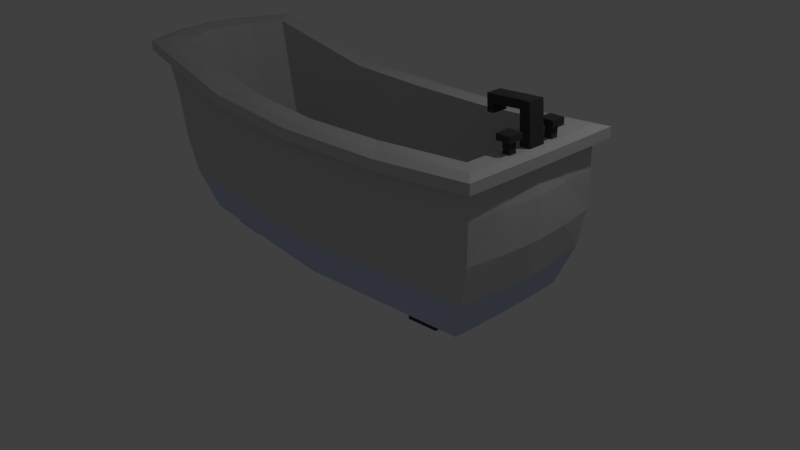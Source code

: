 # Source: Bathtub.blend  (saved by Blender 2.79.0; exported with 4.5.12 LTS)
import bpy
from mathutils import Matrix  # noqa: F401  (used for matrix-valued properties, if any)

bpy.ops.wm.read_factory_settings(use_empty=True)
scene = bpy.context.scene
scene.name = 'Scene'

# ---- collections
col_collection_1 = bpy.data.collections.new('Collection 1'); scene.collection.children.link(col_collection_1)

# ---- materials (node trees are filled in below, after node groups)
mat_tub = bpy.data.materials.new('Tub')
mat_tub.alpha_threshold = 0.0
mat_tub.use_transparent_shadow = False
mat_tub.diffuse_color = (0.6152, 0.6152, 0.6152, 1.0)
mat_tub.roughness = 0.5
mat_tub.line_color = (0.0, 0.0, 0.0, 1.0)
mat_details = bpy.data.materials.new('Details')
mat_details.alpha_threshold = 0.0
mat_details.use_transparent_shadow = False
mat_details.diffuse_color = (0.06072, 0.06072, 0.06072, 1.0)
mat_details.roughness = 0.5
mat_darktub = bpy.data.materials.new('DarkTub')
mat_darktub.alpha_threshold = 0.0
mat_darktub.use_transparent_shadow = False
mat_darktub.diffuse_color = (0.5579, 0.6339, 0.8276, 1.0)
mat_darktub.roughness = 0.5

# ---- material node trees

# ---- world
world_world = bpy.data.worlds.new('World'); scene.world = world_world
world_world.color = (0.05088, 0.05088, 0.05088)
world_world.use_sun_shadow = False
world_world.sun_shadow_jitter_overblur = 0.0
world_world.cycles.sampling_method = 'MANUAL'

# ---- cameras
cam_camera = bpy.data.cameras.new('Camera')
cam_camera.clip_end = 100.0
cam_camera.lens = 35.0
cam_camera.sensor_width = 32.0
cam_camera.sensor_height = 18.0
cam_camera.ortho_scale = 7.314
cam_camera.dof.focus_distance = 0.0
cam_camera.dof.aperture_fstop = 128.0

# ---- lights
light_lamp = bpy.data.lights.new('Lamp', 'POINT')
light_lamp.transmission_factor = 0.0
light_lamp.cutoff_distance = 30.0
light_lamp.energy = 100.0
light_lamp.shadow_buffer_clip_start = 1.001
light_lamp.shadow_soft_size = 0.1
light_lamp.shadow_maximum_resolution = 0.006
light_lamp.use_absolute_resolution = True

# ---- meshes
me_cube = bpy.data.meshes.new('Cube')
me_cube.from_pydata([(0.006528, 1.1, 0.6313), (0.007729, 1.159, 1.198), (-2.558, 0.9756, 1.199), (0.004423, 0.9147, 0.1077), (0.003657, 1.075, 2.05), (2.547, 0.9722, 1.199), (2.532, 0.9666, 2.191), (1.868, 0.6827, 0.2014), (-2.867, 0.9694, 2.431), (-1.926, 0.6843, 0.1994), (-2.823, 0.4852, 1.199), (1.367, 1.065, 1.199), (-1.995, 0.5775, 0.2012), (-2.647, 0.9739, 1.686), (1.17, 0.0, 0.1393), (-1.34, 1.023, 2.082), (2.507, 0.2735, 2.191), (2.622, 0.4886, 1.199), (0.006278, 1.117, 1.699), (2.543, 0.9708, 1.685), (1.871, 0.5779, 0.1997), (-1.374, 1.073, 1.199), (2.474, 0.9444, 0.7126), (1.335, 1.018, 2.077), (-1.174, 0.0, 0.13), (1.458, 0.6991, 0.1773), (-1.492, 0.7021, 0.1731), (-2.423, 0.9477, 0.7109), (0.006499, 0.4929, 0.06466), (-3.133, 0.4826, 2.427), (-2.689, 0.4713, 0.7136), (1.358, 1.035, 1.717), (1.323, 1.008, 0.6794), (-1.364, 1.042, 1.72), (-2.913, 0.4845, 1.684), (-1.497, 0.6016, 0.1703), (-1.328, 1.015, 0.6756), (2.586, 0.4878, 1.687), (1.462, 0.5988, 0.1746), (2.517, 0.4746, 0.7102), (1.342, 1.023, 1.928), (2.535, 0.9679, 2.045), (0.004301, 1.088, 1.9), (0.004783, 0.8608, 2.048), (-1.077, 0.8237, 2.085), (2.414, 0.2736, 2.19), (1.075, 0.8185, 2.078), (2.313, 0.7655, 2.176), (-2.873, 0.382, 2.411), (-2.671, 0.7675, 2.416), (-2.871, 0.9708, 2.285), (0.01709, 0.0, 0.3979), (0.007936, 0.9116, 0.5104), (0.0133, 0.4987, 0.4444), (-1.104, 0.8452, 0.561), (2.334, 0.3862, 0.6167), (1.101, 0.8374, 0.567), (2.325, 0.7692, 0.619), (-2.559, 0.3838, 0.6203), (-2.358, 0.7715, 0.6173), (-1.134, 0.4344, 0.5429), (1.128, 0.4286, 0.5517), (-1.347, 1.029, 1.932), (-3.136, 0.4832, 2.281), (2.547, 0.4861, 2.049), (-1.398, 1.158, 2.051), (0.006415, 1.212, 2.014), (2.673, 0.5096, 2.169), (1.399, 1.153, 2.046), (2.659, 1.098, 2.164), (-3.271, 0.5068, 2.401), (-2.989, 1.101, 2.404), (2.662, 1.099, 2.037), (0.006993, 1.224, 1.882), (-2.992, 1.102, 2.276), (1.405, 1.157, 1.916), (-1.404, 1.163, 1.92), (-3.274, 0.5073, 2.274), (2.676, 0.5103, 2.041), (2.308, 0.4136, 0.2128), (2.298, 0.8233, 0.2174), (-1.144, 0.8742, 0.1562), (-2.167, 0.8264, 0.2137), (-2.433, 0.4105, 0.2203), (1.141, 0.8691, 0.1624), (-1.166, 0.4612, 0.1383), (1.162, 0.4577, 0.1465), (1.867, 0.5718, 0.01538), (1.864, 0.6763, 0.01713), (-1.474, 0.6934, -0.01279), (-1.911, 0.678, 0.01434), (-1.98, 0.5719, 0.01627), (1.452, 0.6904, -0.007802), (-1.478, 0.5935, -0.01566), (1.456, 0.5907, -0.01043), (2.507, 0.3682, 2.19), (2.414, 0.3682, 2.186), (2.539, 0.421, 2.404), (2.507, 0.1066, 2.569), (2.539, 0.2345, 2.405), (2.378, 0.09913, 2.565), (2.543, 0.2311, 2.332), (2.497, 0.1066, 2.669), (2.543, 0.4176, 2.331), (2.371, 0.09912, 2.663), (2.365, 0.2313, 2.33), (2.044, 0.09921, 2.54), (2.365, 0.4177, 2.326), (2.037, 0.09921, 2.641), (2.361, 0.2347, 2.403), (1.96, 0.09923, 2.535), (2.361, 0.4211, 2.399), (1.953, 0.09923, 2.636), (2.497, 0.2796, 2.405), (2.051, 0.09922, 2.442), (2.497, 0.3743, 2.404), (1.967, 0.09924, 2.437), (2.404, 0.2797, 2.403), (2.404, 0.3744, 2.399), (2.676, 0.09755, 2.17), (2.322, 0.3841, 2.179), (2.543, 0.4854, 2.196), (2.5, 0.2779, 2.332), (2.407, 0.278, 2.33), (2.406, 0.09916, 2.186), (2.546, 0.1065, 2.197), (2.5, 0.3726, 2.331), (2.407, 0.3726, 2.326), (-2.769, 0.0, 0.7144), (2.553, 0.0, 0.7093), (0.006528, -1.1, 0.6313), (2.622, 0.0, 1.688), (-2.993, 0.0, 1.683), (-2.903, 0.0, 1.199), (2.653, 0.0, 1.199), (0.007729, -1.159, 1.198), (0.007629, 0.0, 0.04125), (-2.514, 0.0, 0.2222), (-3.213, 0.0, 2.426), (-2.558, -0.9756, 1.199), (0.004423, -0.9147, 0.1077), (0.003657, -1.075, 2.05), (2.547, -0.9722, 1.199), (2.312, 0.0, 0.2112), (2.547, 0.0, 2.197), (2.532, -0.9666, 2.191), (1.868, -0.6827, 0.2014), (-2.867, -0.9694, 2.431), (-1.926, -0.6843, 0.1994), (-2.823, -0.4852, 1.199), (1.367, -1.065, 1.199), (-1.995, -0.5775, 0.2012), (-2.647, -0.9739, 1.686), (-1.34, -1.023, 2.082), (2.507, -0.2735, 2.191), (2.622, -0.4886, 1.199), (0.006278, -1.12, 1.691), (2.543, -0.9708, 1.685), (1.871, -0.5779, 0.1997), (-1.374, -1.073, 1.199), (2.474, -0.9444, 0.7126), (1.335, -1.018, 2.077), (1.458, -0.6991, 0.1773), (-1.492, -0.7021, 0.1731), (-2.423, -0.9477, 0.7109), (0.006499, -0.4929, 0.06466), (-3.133, -0.4826, 2.427), (-2.689, -0.4713, 0.7136), (1.358, -1.035, 1.717), (1.323, -1.008, 0.6794), (-1.364, -1.042, 1.72), (-2.913, -0.4845, 1.684), (-1.497, -0.6016, 0.1703), (-1.328, -1.015, 0.6756), (2.586, -0.4878, 1.687), (1.462, -0.5988, 0.1746), (2.517, -0.4746, 0.7102), (1.342, -1.023, 1.928), (2.535, -0.9679, 2.045), (0.004301, -1.088, 1.9), (2.325, 0.0, 2.181), (0.004783, -0.8608, 2.048), (-2.96, 0.0, 2.409), (-1.077, -0.8237, 2.085), (2.414, -0.2736, 2.19), (1.075, -0.8185, 2.078), (2.313, -0.7655, 2.176), (-2.873, -0.382, 2.411), (-2.671, -0.7675, 2.416), (-3.216, 0.0, 2.28), (2.551, 0.0, 2.05), (-2.871, -0.9708, 2.285), (-1.147, 0.0, 0.5349), (1.14, 0.0, 0.5452), (2.338, 0.0, 0.6159), (0.007936, -0.9116, 0.5104), (0.0133, -0.4987, 0.4444), (-2.646, 0.0, 0.6218), (-1.104, -0.8452, 0.561), (2.334, -0.3862, 0.6167), (1.101, -0.8374, 0.567), (2.325, -0.7692, 0.619), (-2.559, -0.3838, 0.6203), (-2.358, -0.7715, 0.6173), (-1.134, -0.4344, 0.5429), (1.128, -0.4286, 0.5517), (-1.347, -1.029, 1.932), (-3.136, -0.4832, 2.281), (2.547, -0.4861, 2.049), (-3.355, 0.0, 2.399), (-1.398, -1.158, 2.051), (0.006415, -1.212, 2.014), (2.673, -0.5096, 2.169), (2.677, 0.0, 2.17), (1.399, -1.153, 2.046), (2.659, -1.098, 2.164), (-3.271, -0.5068, 2.401), (-2.989, -1.101, 2.404), (2.662, -1.099, 2.037), (0.006993, -1.224, 1.882), (-3.358, 0.0, 2.273), (2.681, 0.0, 2.043), (-2.992, -1.102, 2.276), (1.405, -1.157, 1.916), (-1.404, -1.163, 1.92), (-3.274, -0.5073, 2.274), (2.676, -0.5103, 2.041), (2.308, -0.4136, 0.2128), (2.298, -0.8233, 0.2174), (-1.144, -0.8742, 0.1562), (-2.167, -0.8264, 0.2137), (-2.433, -0.4105, 0.2203), (1.141, -0.8691, 0.1624), (-1.166, -0.4612, 0.1383), (1.162, -0.4577, 0.1465), (1.867, -0.5718, 0.01538), (1.864, -0.6763, 0.01713), (-1.474, -0.6934, -0.01279), (-1.911, -0.678, 0.01434), (-1.98, -0.5719, 0.01627), (1.452, -0.6904, -0.007802), (-1.478, -0.5935, -0.01566), (1.456, -0.5907, -0.01043), (2.507, -0.3682, 2.19), (2.414, -0.3682, 2.186), (2.539, -0.421, 2.404), (2.408, 0.0, 2.187), (2.507, -0.1066, 2.569), (2.539, -0.2345, 2.405), (2.378, -0.09913, 2.565), (2.543, -0.2311, 2.332), (2.497, -0.1066, 2.669), (2.543, -0.4176, 2.331), (2.371, -0.09912, 2.663), (2.365, -0.2313, 2.33), (2.044, -0.09921, 2.54), (2.365, -0.4177, 2.326), (2.037, -0.09921, 2.641), (2.361, -0.2347, 2.403), (1.96, -0.09923, 2.535), (2.361, -0.4211, 2.399), (1.953, -0.09923, 2.636), (2.497, -0.2796, 2.405), (2.051, -0.09922, 2.442), (2.497, -0.3743, 2.404), (1.967, -0.09924, 2.437), (2.404, -0.2797, 2.403), (2.404, -0.3744, 2.399), (2.676, -0.09755, 2.17), (2.322, -0.3841, 2.179), (2.543, -0.4854, 2.196), (2.5, -0.2779, 2.332), (2.407, -0.278, 2.33), (2.406, -0.09916, 2.186), (2.546, -0.1065, 2.197), (2.5, -0.3726, 2.331), (2.407, -0.3726, 2.326), (2.507, 0.0, 2.569), (2.378, 0.0, 2.565), (2.497, 0.0, 2.669), (2.371, 0.0, 2.663), (2.044, 0.0, 2.54), (2.037, 0.0, 2.641), (1.96, 0.0, 2.535), (1.953, 0.0, 2.636), (2.051, 0.0, 2.442), (1.967, 0.0, 2.437)], [], [(137, 128, 30, 83), (39, 17, 134, 129), (128, 133, 10, 30), (86, 79, 143, 14), (118, 115, 97, 111), (23, 6, 69, 68), (138, 29, 70, 209), (36, 21, 1, 0), (190, 64, 78, 221), (85, 28, 136, 24), (4, 15, 44, 43), (45, 16, 122, 123), (32, 11, 5, 22), (64, 41, 72, 78), (30, 10, 2, 27), (83, 30, 27, 82), (35, 12, 91, 93), (11, 31, 19, 5), (1, 18, 31, 11), (121, 125, 119, 67), (84, 32, 22, 80), (3, 0, 32, 84), (0, 1, 11, 32), (21, 33, 18, 1), (2, 13, 33, 21), (50, 63, 77, 74), (15, 4, 66, 65), (10, 34, 13, 2), (133, 132, 34, 10), (29, 138, 182, 48), (83, 85, 24, 137), (81, 3, 28, 85), (23, 4, 43, 46), (8, 29, 48, 49), (29, 8, 71, 70), (81, 36, 0, 3), (82, 27, 36, 81), (27, 2, 21, 36), (17, 37, 131, 134), (5, 19, 37, 17), (42, 62, 76, 73), (121, 6, 47, 120), (28, 86, 14, 136), (3, 84, 86, 28), (26, 35, 93, 89), (79, 39, 129, 143), (80, 22, 39, 79), (22, 5, 17, 39), (15, 8, 49, 44), (6, 23, 46, 47), (180, 120, 55, 194), (48, 182, 197, 58), (43, 44, 54, 52), (49, 48, 58, 59), (46, 43, 52, 56), (47, 46, 56, 57), (120, 47, 57, 55), (44, 49, 59, 54), (61, 53, 51, 193), (60, 58, 197, 192), (53, 60, 192, 51), (52, 54, 60, 53), (54, 59, 58, 60), (55, 61, 193, 194), (57, 56, 61, 55), (56, 52, 53, 61), (19, 41, 64, 37), (132, 189, 63, 34), (13, 50, 62, 33), (18, 42, 40, 31), (31, 40, 41, 19), (33, 62, 42, 18), (34, 63, 50, 13), (37, 64, 190, 131), (78, 67, 119, 213, 221), (77, 70, 71, 74), (76, 65, 66, 73), (75, 68, 69, 72), (73, 66, 68, 75), (74, 71, 65, 76), (220, 209, 70, 77), (72, 69, 67, 78), (63, 189, 220, 77), (8, 15, 65, 71), (6, 121, 67, 69), (62, 50, 74, 76), (40, 42, 73, 75), (4, 23, 68, 66), (41, 40, 75, 72), (20, 7, 80, 79), (26, 9, 82, 81), (9, 12, 83, 82), (7, 25, 84, 80), (35, 26, 81, 85), (12, 35, 85, 83), (25, 38, 86, 84), (38, 20, 79, 86), (90, 89, 93, 91), (92, 88, 87, 94), (38, 25, 92, 94), (25, 7, 88, 92), (20, 38, 94, 87), (7, 20, 87, 88), (9, 26, 89, 90), (12, 9, 90, 91), (16, 95, 126, 122), (246, 124, 120, 180), (122, 126, 103, 101), (125, 124, 100, 98), (279, 102, 104, 280), (126, 127, 107, 103), (124, 246, 278, 100), (107, 105, 109, 111), (98, 100, 104, 102), (95, 96, 127, 126), (117, 113, 115, 118), (117, 118, 111, 109), (104, 100, 106, 108), (283, 110, 116, 286), (108, 106, 110, 112), (115, 113, 99, 97), (127, 123, 105, 107), (105, 101, 99, 109), (110, 106, 114, 116), (123, 122, 101, 105), (280, 104, 108, 282), (119, 125, 144, 213), (96, 95, 121, 120), (16, 45, 124, 125), (95, 16, 125, 121), (45, 96, 120, 124), (101, 103, 97, 99), (106, 281, 285, 114), (100, 278, 281, 106), (96, 45, 123, 127), (108, 112, 284, 282), (110, 283, 284, 112), (114, 285, 286, 116), (103, 107, 111, 97), (98, 102, 279, 277), (277, 144, 125, 98), (113, 117, 109, 99), (137, 231, 167, 128), (176, 129, 134, 155), (128, 167, 149, 133), (234, 14, 143, 227), (267, 260, 245, 264), (161, 214, 215, 145), (138, 209, 216, 166), (173, 130, 135, 159), (190, 221, 226, 208), (233, 24, 136, 165), (141, 181, 183, 153), (184, 272, 271, 154), (169, 160, 142, 150), (208, 226, 218, 178), (167, 164, 139, 149), (231, 230, 164, 167), (172, 241, 239, 151), (150, 142, 157, 168), (135, 150, 168, 156), (270, 212, 268, 274), (232, 228, 160, 169), (140, 232, 169, 130), (130, 169, 150, 135), (159, 135, 156, 170), (139, 159, 170, 152), (191, 222, 225, 207), (153, 210, 211, 141), (149, 139, 152, 171), (133, 149, 171, 132), (166, 187, 182, 138), (231, 137, 24, 233), (229, 233, 165, 140), (161, 185, 181, 141), (147, 188, 187, 166), (166, 216, 217, 147), (229, 140, 130, 173), (230, 229, 173, 164), (164, 173, 159, 139), (155, 134, 131, 174), (142, 155, 174, 157), (179, 219, 224, 206), (270, 269, 186, 145), (165, 136, 14, 234), (140, 165, 234, 232), (163, 237, 241, 172), (227, 143, 129, 176), (228, 227, 176, 160), (160, 176, 155, 142), (153, 183, 188, 147), (145, 186, 185, 161), (180, 194, 199, 269), (187, 202, 197, 182), (181, 195, 198, 183), (188, 203, 202, 187), (185, 200, 195, 181), (186, 201, 200, 185), (269, 199, 201, 186), (183, 198, 203, 188), (205, 193, 51, 196), (204, 192, 197, 202), (196, 51, 192, 204), (195, 196, 204, 198), (198, 204, 202, 203), (199, 194, 193, 205), (201, 199, 205, 200), (200, 205, 196, 195), (157, 174, 208, 178), (132, 171, 207, 189), (152, 170, 206, 191), (156, 168, 177, 179), (168, 157, 178, 177), (170, 156, 179, 206), (171, 152, 191, 207), (174, 131, 190, 208), (226, 221, 213, 268, 212), (225, 222, 217, 216), (224, 219, 211, 210), (223, 218, 215, 214), (219, 223, 214, 211), (222, 224, 210, 217), (220, 225, 216, 209), (218, 226, 212, 215), (207, 225, 220, 189), (147, 217, 210, 153), (145, 215, 212, 270), (206, 224, 222, 191), (177, 223, 219, 179), (141, 211, 214, 161), (178, 218, 223, 177), (158, 227, 228, 146), (163, 229, 230, 148), (148, 230, 231, 151), (146, 228, 232, 162), (172, 233, 229, 163), (151, 231, 233, 172), (162, 232, 234, 175), (175, 234, 227, 158), (238, 239, 241, 237), (240, 242, 235, 236), (175, 242, 240, 162), (162, 240, 236, 146), (158, 235, 242, 175), (146, 236, 235, 158), (148, 238, 237, 163), (151, 239, 238, 148), (154, 271, 275, 243), (246, 180, 269, 273), (271, 250, 252, 275), (274, 247, 249, 273), (279, 280, 253, 251), (275, 252, 256, 276), (273, 249, 278, 246), (256, 260, 258, 254), (247, 251, 253, 249), (243, 275, 276, 244), (266, 267, 264, 262), (266, 258, 260, 267), (253, 257, 255, 249), (283, 286, 265, 259), (257, 261, 259, 255), (264, 245, 248, 262), (276, 256, 254, 272), (254, 258, 248, 250), (259, 265, 263, 255), (272, 254, 250, 271), (280, 282, 257, 253), (268, 213, 144, 274), (244, 269, 270, 243), (154, 274, 273, 184), (243, 270, 274, 154), (184, 273, 269, 244), (250, 248, 245, 252), (255, 263, 285, 281), (249, 255, 281, 278), (244, 276, 272, 184), (257, 282, 284, 261), (259, 261, 284, 283), (263, 265, 286, 285), (252, 245, 260, 256), (247, 277, 279, 251), (277, 247, 274, 144), (262, 248, 258, 266)])
me_cube.polygons.foreach_set('material_index', [2, 0, 0, 2, 1, 0, 0, 0, 0, 2, 0, 1, 0, 0, 0, 2, 1, 0, 0, 0, 2, 2, 0, 0, 0, 0, 0, 0, 0, 0, 2, 2, 0, 0, 0, 2, 2, 0, 0, 0, 0, 0, 2, 2, 1, 2, 2, 0, 0, 0, 0, 0, 0, 0, 0, 0, 0, 0, 0, 0, 0, 0, 0, 0, 0, 0, 0, 0, 0, 0, 0, 0, 0, 0, 0, 0, 0, 0, 0, 0, 0, 0, 0, 0, 0, 0, 0, 0, 0, 2, 2, 2, 2, 2, 2, 2, 2, 1, 1, 1, 1, 1, 1, 1, 1, 1, 0, 1, 1, 1, 1, 1, 1, 1, 1, 1, 1, 1, 1, 1, 1, 1, 1, 1, 1, 1, 0, 0, 0, 0, 0, 1, 1, 1, 1, 1, 1, 1, 1, 1, 1, 1, 2, 0, 0, 2, 1, 0, 0, 0, 0, 2, 0, 1, 0, 0, 0, 2, 1, 0, 0, 0, 2, 2, 0, 0, 0, 0, 0, 0, 0, 0, 2, 2, 0, 0, 0, 2, 2, 0, 0, 0, 0, 0, 2, 2, 1, 2, 2, 0, 0, 0, 0, 0, 0, 0, 0, 0, 0, 0, 0, 0, 0, 0, 0, 0, 0, 0, 0, 0, 0, 0, 0, 0, 0, 0, 0, 0, 0, 0, 0, 0, 0, 0, 0, 0, 0, 0, 0, 0, 0, 2, 2, 2, 2, 2, 2, 2, 2, 1, 1, 1, 1, 1, 1, 1, 1, 1, 0, 1, 1, 1, 1, 1, 1, 1, 1, 1, 1, 1, 1, 1, 1, 1, 1, 1, 1, 1, 0, 0, 0, 0, 0, 1, 1, 1, 1, 1, 1, 1, 1, 1, 1, 1])
_uv = me_cube.uv_layers.new(name='UVMap')
_uv.uv.foreach_set('vector', [0.0, 0.0, 1.0, 0.0, 1.0, 1.0, 0.0, 1.0, 0.0, 0.0, 1.0, 0.0, 1.0, 1.0, 0.0, 1.0, 0.0, 0.0, 1.0, 0.0, 1.0, 1.0, 0.0, 1.0, 0.0, 0.0, 1.0, 0.0, 1.0, 1.0, 0.0, 1.0, 0.0, 0.0, 1.0, 0.0, 1.0, 1.0, 0.0, 1.0, 0.0, 0.0, 1.0, 0.0, 1.0, 1.0, 0.0, 1.0, 0.0, 0.0, 1.0, 0.0, 1.0, 1.0, 0.0, 1.0, 0.0, 0.0, 1.0, 0.0, 1.0, 1.0, 0.0, 1.0, 0.0, 0.0, 1.0, 0.0, 1.0, 1.0, 0.0, 1.0, 0.0, 0.0, 1.0, 0.0, 1.0, 1.0, 0.0, 1.0, 0.0, 0.0, 1.0, 0.0, 1.0, 1.0, 0.0, 1.0, 0.0, 0.0, 1.0, 0.0, 1.0, 1.0, 0.0, 1.0, 0.0, 0.0, 1.0, 0.0, 1.0, 1.0, 0.0, 1.0, 0.0, 0.0, 1.0, 0.0, 1.0, 1.0, 0.0, 1.0, 0.0, 0.0, 1.0, 0.0, 1.0, 1.0, 0.0, 1.0, 0.0, 0.0, 1.0, 0.0, 1.0, 1.0, 0.0, 1.0, 0.0, 0.0, 1.0, 0.0, 1.0, 1.0, 0.0, 1.0, 0.0, 0.0, 1.0, 0.0, 1.0, 1.0, 0.0, 1.0, 0.0, 0.0, 1.0, 0.0, 1.0, 1.0, 0.0, 1.0, 0.0, 0.0, 1.0, 0.0, 1.0, 1.0, 0.0, 1.0, 0.0, 0.0, 1.0, 0.0, 1.0, 1.0, 0.0, 1.0, 0.0, 0.0, 1.0, 0.0, 1.0, 1.0, 0.0, 1.0, 0.0, 0.0, 1.0, 0.0, 1.0, 1.0, 0.0, 1.0, 0.0, 0.0, 1.0, 0.0, 1.0, 1.0, 0.0, 1.0, 0.0, 0.0, 1.0, 0.0, 1.0, 1.0, 0.0, 1.0, 0.0, 0.0, 1.0, 0.0, 1.0, 1.0, 0.0, 1.0, 0.0, 0.0, 1.0, 0.0, 1.0, 1.0, 0.0, 1.0, 0.0, 0.0, 1.0, 0.0, 1.0, 1.0, 0.0, 1.0, 0.0, 0.0, 1.0, 0.0, 1.0, 1.0, 0.0, 1.0, 0.0, 0.0, 1.0, 0.0, 1.0, 1.0, 0.0, 1.0, 0.0, 0.0, 1.0, 0.0, 1.0, 1.0, 0.0, 1.0, 0.0, 0.0, 1.0, 0.0, 1.0, 1.0, 0.0, 1.0, 0.0, 0.0, 1.0, 0.0, 1.0, 1.0, 0.0, 1.0, 0.0, 0.0, 1.0, 0.0, 1.0, 1.0, 0.0, 1.0, 0.0, 0.0, 1.0, 0.0, 1.0, 1.0, 0.0, 1.0, 0.0, 0.0, 1.0, 0.0, 1.0, 1.0, 0.0, 1.0, 0.0, 0.0, 1.0, 0.0, 1.0, 1.0, 0.0, 1.0, 0.0, 0.0, 1.0, 0.0, 1.0, 1.0, 0.0, 1.0, 0.0, 0.0, 1.0, 0.0, 1.0, 1.0, 0.0, 1.0, 0.0, 0.0, 1.0, 0.0, 1.0, 1.0, 0.0, 1.0, 0.0, 0.0, 1.0, 0.0, 1.0, 1.0, 0.0, 1.0, 0.0, 0.0, 1.0, 0.0, 1.0, 1.0, 0.0, 1.0, 0.0, 0.0, 1.0, 0.0, 1.0, 1.0, 0.0, 1.0, 0.0, 0.0, 1.0, 0.0, 1.0, 1.0, 0.0, 1.0, 0.0, 0.0, 1.0, 0.0, 1.0, 1.0, 0.0, 1.0, 0.0, 0.0, 1.0, 0.0, 1.0, 1.0, 0.0, 1.0, 0.0, 0.0, 1.0, 0.0, 1.0, 1.0, 0.0, 1.0, 0.0, 0.0, 1.0, 0.0, 1.0, 1.0, 0.0, 1.0, 0.0, 0.0, 1.0, 0.0, 1.0, 1.0, 0.0, 1.0, 0.0, 0.0, 1.0, 0.0, 1.0, 1.0, 0.0, 1.0, 0.0, 0.0, 1.0, 0.0, 1.0, 1.0, 0.0, 1.0, 0.0, 0.0, 1.0, 0.0, 1.0, 1.0, 0.0, 1.0, 0.0, 0.0, 1.0, 0.0, 1.0, 1.0, 0.0, 1.0, 0.0, 0.0, 1.0, 0.0, 1.0, 1.0, 0.0, 1.0, 0.0, 0.0, 1.0, 0.0, 1.0, 1.0, 0.0, 1.0, 0.0, 0.0, 1.0, 0.0, 1.0, 1.0, 0.0, 1.0, 0.0, 0.0, 1.0, 0.0, 1.0, 1.0, 0.0, 1.0, 0.0, 0.0, 1.0, 0.0, 1.0, 1.0, 0.0, 1.0, 0.0, 0.0, 1.0, 0.0, 1.0, 1.0, 0.0, 1.0, 0.0, 0.0, 1.0, 0.0, 1.0, 1.0, 0.0, 1.0, 0.0, 0.0, 1.0, 0.0, 1.0, 1.0, 0.0, 1.0, 0.0, 0.0, 1.0, 0.0, 1.0, 1.0, 0.0, 1.0, 0.0, 0.0, 1.0, 0.0, 1.0, 1.0, 0.0, 1.0, 0.0, 0.0, 1.0, 0.0, 1.0, 1.0, 0.0, 1.0, 0.0, 0.0, 1.0, 0.0, 1.0, 1.0, 0.0, 1.0, 0.0, 0.0, 1.0, 0.0, 1.0, 1.0, 0.0, 1.0, 0.0, 0.0, 1.0, 0.0, 1.0, 1.0, 0.0, 1.0, 0.0, 0.0, 1.0, 0.0, 1.0, 1.0, 0.0, 1.0, 0.0, 0.0, 1.0, 0.0, 1.0, 1.0, 0.0, 1.0, 0.0, 0.0, 1.0, 0.0, 1.0, 1.0, 0.0, 1.0, 0.0, 0.0, 1.0, 0.0, 1.0, 1.0, 0.0, 1.0, 0.0, 0.0, 1.0, 0.0, 1.0, 1.0, 0.0, 1.0, 0.0, 0.0, 1.0, 0.0, 1.0, 1.0, 0.0, 1.0, 0.0, 0.0, 1.0, 0.0, 1.0, 1.0, 0.0, 1.0, 0.5, 1.0, 0.9755, 0.6545, 0.7939, 0.09549, 0.2061, 0.09549, 0.02447, 0.6545, 0.0, 0.0, 1.0, 0.0, 1.0, 1.0, 0.0, 1.0, 0.0, 0.0, 1.0, 0.0, 1.0, 1.0, 0.0, 1.0, 0.0, 0.0, 1.0, 0.0, 1.0, 1.0, 0.0, 1.0, 0.0, 0.0, 1.0, 0.0, 1.0, 1.0, 0.0, 1.0, 0.0, 0.0, 1.0, 0.0, 1.0, 1.0, 0.0, 1.0, 0.0, 0.0, 1.0, 0.0, 1.0, 1.0, 0.0, 1.0, 0.0, 0.0, 1.0, 0.0, 1.0, 1.0, 0.0, 1.0, 0.0, 0.0, 1.0, 0.0, 1.0, 1.0, 0.0, 1.0, 0.0, 0.0, 1.0, 0.0, 1.0, 1.0, 0.0, 1.0, 0.0, 0.0, 1.0, 0.0, 1.0, 1.0, 0.0, 1.0, 0.0, 0.0, 1.0, 0.0, 1.0, 1.0, 0.0, 1.0, 0.0, 0.0, 1.0, 0.0, 1.0, 1.0, 0.0, 1.0, 0.0, 0.0, 1.0, 0.0, 1.0, 1.0, 0.0, 1.0, 0.0, 0.0, 1.0, 0.0, 1.0, 1.0, 0.0, 1.0, 0.0, 0.0, 1.0, 0.0, 1.0, 1.0, 0.0, 1.0, 0.0, 0.0, 1.0, 0.0, 1.0, 1.0, 0.0, 1.0, 0.0, 0.0, 1.0, 0.0, 1.0, 1.0, 0.0, 1.0, 0.0, 0.0, 1.0, 0.0, 1.0, 1.0, 0.0, 1.0, 0.0, 0.0, 1.0, 0.0, 1.0, 1.0, 0.0, 1.0, 0.0, 0.0, 1.0, 0.0, 1.0, 1.0, 0.0, 1.0, 0.0, 0.0, 1.0, 0.0, 1.0, 1.0, 0.0, 1.0, 0.0, 0.0, 1.0, 0.0, 1.0, 1.0, 0.0, 1.0, 0.0, 0.0, 1.0, 0.0, 1.0, 1.0, 0.0, 1.0, 0.0, 0.0, 1.0, 0.0, 1.0, 1.0, 0.0, 1.0, 0.0, 0.0, 1.0, 0.0, 1.0, 1.0, 0.0, 1.0, 0.0, 0.0, 1.0, 0.0, 1.0, 1.0, 0.0, 1.0, 0.0, 0.0, 1.0, 0.0, 1.0, 1.0, 0.0, 1.0, 0.0, 0.0, 1.0, 0.0, 1.0, 1.0, 0.0, 1.0, 0.0, 0.0, 1.0, 0.0, 1.0, 1.0, 0.0, 1.0, 0.0, 0.0, 1.0, 0.0, 1.0, 1.0, 0.0, 1.0, 0.0, 0.0, 1.0, 0.0, 1.0, 1.0, 0.0, 1.0, 0.0, 0.0, 1.0, 0.0, 1.0, 1.0, 0.0, 1.0, 0.0, 0.0, 1.0, 0.0, 1.0, 1.0, 0.0, 1.0, 0.0, 0.0, 1.0, 0.0, 1.0, 1.0, 0.0, 1.0, 0.0, 0.0, 1.0, 0.0, 1.0, 1.0, 0.0, 1.0, 0.0, 0.0, 1.0, 0.0, 1.0, 1.0, 0.0, 1.0, 0.0, 0.0, 1.0, 0.0, 1.0, 1.0, 0.0, 1.0, 0.0, 0.0, 1.0, 0.0, 1.0, 1.0, 0.0, 1.0, 0.0, 0.0, 1.0, 0.0, 1.0, 1.0, 0.0, 1.0, 0.0, 0.0, 1.0, 0.0, 1.0, 1.0, 0.0, 1.0, 0.0, 0.0, 1.0, 0.0, 1.0, 1.0, 0.0, 1.0, 0.0, 0.0, 1.0, 0.0, 1.0, 1.0, 0.0, 1.0, 0.0, 0.0, 1.0, 0.0, 1.0, 1.0, 0.0, 1.0, 0.0, 0.0, 1.0, 0.0, 1.0, 1.0, 0.0, 1.0, 0.0, 0.0, 1.0, 0.0, 1.0, 1.0, 0.0, 1.0, 0.0, 0.0, 1.0, 0.0, 1.0, 1.0, 0.0, 1.0, 0.0, 0.0, 1.0, 0.0, 1.0, 1.0, 0.0, 1.0, 0.0, 0.0, 1.0, 0.0, 1.0, 1.0, 0.0, 1.0, 0.0, 0.0, 1.0, 0.0, 1.0, 1.0, 0.0, 1.0, 0.0, 0.0, 1.0, 0.0, 1.0, 1.0, 0.0, 1.0, 0.0, 0.0, 1.0, 0.0, 1.0, 1.0, 0.0, 1.0, 0.0, 0.0, 1.0, 0.0, 1.0, 1.0, 0.0, 1.0, 0.0, 0.0, 1.0, 0.0, 1.0, 1.0, 0.0, 1.0, 0.0, 0.0, 1.0, 0.0, 1.0, 1.0, 0.0, 1.0, 0.0, 0.0, 1.0, 0.0, 1.0, 1.0, 0.0, 1.0, 0.0, 0.0, 1.0, 0.0, 1.0, 1.0, 0.0, 1.0, 0.0, 0.0, 1.0, 0.0, 1.0, 1.0, 0.0, 1.0, 0.0, 0.0, 1.0, 0.0, 1.0, 1.0, 0.0, 1.0, 0.0, 0.0, 1.0, 0.0, 1.0, 1.0, 0.0, 1.0, 0.0, 0.0, 1.0, 0.0, 1.0, 1.0, 0.0, 1.0, 0.0, 0.0, 1.0, 0.0, 1.0, 1.0, 0.0, 1.0, 0.0, 0.0, 1.0, 0.0, 1.0, 1.0, 0.0, 1.0, 0.0, 0.0, 1.0, 0.0, 1.0, 1.0, 0.0, 1.0, 0.0, 0.0, 1.0, 0.0, 1.0, 1.0, 0.0, 1.0, 0.0, 0.0, 1.0, 0.0, 1.0, 1.0, 0.0, 1.0, 0.0, 0.0, 1.0, 0.0, 1.0, 1.0, 0.0, 1.0, 0.0, 0.0, 1.0, 0.0, 1.0, 1.0, 0.0, 1.0, 0.0, 0.0, 1.0, 0.0, 1.0, 1.0, 0.0, 1.0, 0.0, 0.0, 1.0, 0.0, 1.0, 1.0, 0.0, 1.0, 0.0, 0.0, 1.0, 0.0, 1.0, 1.0, 0.0, 1.0, 0.0, 0.0, 1.0, 0.0, 1.0, 1.0, 0.0, 1.0, 0.0, 0.0, 1.0, 0.0, 1.0, 1.0, 0.0, 1.0, 0.0, 0.0, 1.0, 0.0, 1.0, 1.0, 0.0, 1.0, 0.0, 0.0, 1.0, 0.0, 1.0, 1.0, 0.0, 1.0, 0.0, 0.0, 1.0, 0.0, 1.0, 1.0, 0.0, 1.0, 0.0, 0.0, 1.0, 0.0, 1.0, 1.0, 0.0, 1.0, 0.0, 0.0, 1.0, 0.0, 1.0, 1.0, 0.0, 1.0, 0.0, 0.0, 1.0, 0.0, 1.0, 1.0, 0.0, 1.0, 0.0, 0.0, 1.0, 0.0, 1.0, 1.0, 0.0, 1.0, 0.0, 0.0, 1.0, 0.0, 1.0, 1.0, 0.0, 1.0, 0.0, 0.0, 1.0, 0.0, 1.0, 1.0, 0.0, 1.0, 0.0, 0.0, 1.0, 0.0, 1.0, 1.0, 0.0, 1.0, 0.0, 0.0, 1.0, 0.0, 1.0, 1.0, 0.0, 1.0, 0.0, 0.0, 1.0, 0.0, 1.0, 1.0, 0.0, 1.0, 0.0, 0.0, 1.0, 0.0, 1.0, 1.0, 0.0, 1.0, 0.0, 0.0, 1.0, 0.0, 1.0, 1.0, 0.0, 1.0, 0.0, 0.0, 1.0, 0.0, 1.0, 1.0, 0.0, 1.0, 0.0, 0.0, 1.0, 0.0, 1.0, 1.0, 0.0, 1.0, 0.0, 0.0, 1.0, 0.0, 1.0, 1.0, 0.0, 1.0, 0.0, 0.0, 1.0, 0.0, 1.0, 1.0, 0.0, 1.0, 0.0, 0.0, 1.0, 0.0, 1.0, 1.0, 0.0, 1.0, 0.0, 0.0, 1.0, 0.0, 1.0, 1.0, 0.0, 1.0, 0.0, 0.0, 1.0, 0.0, 1.0, 1.0, 0.0, 1.0, 0.0, 0.0, 1.0, 0.0, 1.0, 1.0, 0.0, 1.0, 0.0, 0.0, 1.0, 0.0, 1.0, 1.0, 0.0, 1.0, 0.0, 0.0, 1.0, 0.0, 1.0, 1.0, 0.0, 1.0, 0.0, 0.0, 1.0, 0.0, 1.0, 1.0, 0.0, 1.0, 0.0, 0.0, 1.0, 0.0, 1.0, 1.0, 0.0, 1.0, 0.0, 0.0, 1.0, 0.0, 1.0, 1.0, 0.0, 1.0, 0.0, 0.0, 1.0, 0.0, 1.0, 1.0, 0.0, 1.0, 0.0, 0.0, 1.0, 0.0, 1.0, 1.0, 0.0, 1.0, 0.0, 0.0, 1.0, 0.0, 1.0, 1.0, 0.0, 1.0, 0.0, 0.0, 1.0, 0.0, 1.0, 1.0, 0.0, 1.0, 0.0, 0.0, 1.0, 0.0, 1.0, 1.0, 0.0, 1.0, 0.0, 0.0, 1.0, 0.0, 1.0, 1.0, 0.0, 1.0, 0.0, 0.0, 1.0, 0.0, 1.0, 1.0, 0.0, 1.0, 0.0, 0.0, 1.0, 0.0, 1.0, 1.0, 0.0, 1.0, 0.0, 0.0, 1.0, 0.0, 1.0, 1.0, 0.0, 1.0, 0.0, 0.0, 1.0, 0.0, 1.0, 1.0, 0.0, 1.0, 0.0, 0.0, 1.0, 0.0, 1.0, 1.0, 0.0, 1.0, 0.0, 0.0, 1.0, 0.0, 1.0, 1.0, 0.0, 1.0, 0.0, 0.0, 1.0, 0.0, 1.0, 1.0, 0.0, 1.0, 0.0, 0.0, 1.0, 0.0, 1.0, 1.0, 0.0, 1.0, 0.0, 0.0, 1.0, 0.0, 1.0, 1.0, 0.0, 1.0, 0.0, 0.0, 1.0, 0.0, 1.0, 1.0, 0.0, 1.0, 0.0, 0.0, 1.0, 0.0, 1.0, 1.0, 0.0, 1.0, 0.0, 0.0, 1.0, 0.0, 1.0, 1.0, 0.0, 1.0, 0.0, 0.0, 1.0, 0.0, 1.0, 1.0, 0.0, 1.0, 0.0, 0.0, 1.0, 0.0, 1.0, 1.0, 0.0, 1.0, 0.0, 0.0, 1.0, 0.0, 1.0, 1.0, 0.0, 1.0, 0.0, 0.0, 1.0, 0.0, 1.0, 1.0, 0.0, 1.0, 0.0, 0.0, 1.0, 0.0, 1.0, 1.0, 0.0, 1.0, 0.0, 0.0, 1.0, 0.0, 1.0, 1.0, 0.0, 1.0, 0.0, 0.0, 1.0, 0.0, 1.0, 1.0, 0.0, 1.0, 0.0, 0.0, 1.0, 0.0, 1.0, 1.0, 0.0, 1.0, 0.0, 0.0, 1.0, 0.0, 1.0, 1.0, 0.0, 1.0, 0.0, 0.0, 1.0, 0.0, 1.0, 1.0, 0.0, 1.0, 0.0, 0.0, 1.0, 0.0, 1.0, 1.0, 0.0, 1.0, 0.0, 0.0, 1.0, 0.0, 1.0, 1.0, 0.0, 1.0, 0.0, 0.0, 1.0, 0.0, 1.0, 1.0, 0.0, 1.0, 0.0, 0.0, 1.0, 0.0, 1.0, 1.0, 0.0, 1.0, 0.0, 0.0, 1.0, 0.0, 1.0, 1.0, 0.0, 1.0, 0.0, 0.0, 1.0, 0.0, 1.0, 1.0, 0.0, 1.0, 0.0, 0.0, 1.0, 0.0, 1.0, 1.0, 0.0, 1.0, 0.0, 0.0, 1.0, 0.0, 1.0, 1.0, 0.0, 1.0, 0.0, 0.0, 1.0, 0.0, 1.0, 1.0, 0.0, 1.0, 0.0, 0.0, 1.0, 0.0, 1.0, 1.0, 0.0, 1.0, 0.0, 0.0, 1.0, 0.0, 1.0, 1.0, 0.0, 1.0, 0.0, 0.0, 1.0, 0.0, 1.0, 1.0, 0.0, 1.0, 0.0, 0.0, 1.0, 0.0, 1.0, 1.0, 0.0, 1.0, 0.0, 0.0, 1.0, 0.0, 1.0, 1.0, 0.0, 1.0, 0.5, 1.0, 0.9755, 0.6545, 0.7939, 0.09549, 0.2061, 0.09549, 0.02447, 0.6545, 0.0, 0.0, 1.0, 0.0, 1.0, 1.0, 0.0, 1.0, 0.0, 0.0, 1.0, 0.0, 1.0, 1.0, 0.0, 1.0, 0.0, 0.0, 1.0, 0.0, 1.0, 1.0, 0.0, 1.0, 0.0, 0.0, 1.0, 0.0, 1.0, 1.0, 0.0, 1.0, 0.0, 0.0, 1.0, 0.0, 1.0, 1.0, 0.0, 1.0, 0.0, 0.0, 1.0, 0.0, 1.0, 1.0, 0.0, 1.0, 0.0, 0.0, 1.0, 0.0, 1.0, 1.0, 0.0, 1.0, 0.0, 0.0, 1.0, 0.0, 1.0, 1.0, 0.0, 1.0, 0.0, 0.0, 1.0, 0.0, 1.0, 1.0, 0.0, 1.0, 0.0, 0.0, 1.0, 0.0, 1.0, 1.0, 0.0, 1.0, 0.0, 0.0, 1.0, 0.0, 1.0, 1.0, 0.0, 1.0, 0.0, 0.0, 1.0, 0.0, 1.0, 1.0, 0.0, 1.0, 0.0, 0.0, 1.0, 0.0, 1.0, 1.0, 0.0, 1.0, 0.0, 0.0, 1.0, 0.0, 1.0, 1.0, 0.0, 1.0, 0.0, 0.0, 1.0, 0.0, 1.0, 1.0, 0.0, 1.0, 0.0, 0.0, 1.0, 0.0, 1.0, 1.0, 0.0, 1.0, 0.0, 0.0, 1.0, 0.0, 1.0, 1.0, 0.0, 1.0, 0.0, 0.0, 1.0, 0.0, 1.0, 1.0, 0.0, 1.0, 0.0, 0.0, 1.0, 0.0, 1.0, 1.0, 0.0, 1.0, 0.0, 0.0, 1.0, 0.0, 1.0, 1.0, 0.0, 1.0, 0.0, 0.0, 1.0, 0.0, 1.0, 1.0, 0.0, 1.0, 0.0, 0.0, 1.0, 0.0, 1.0, 1.0, 0.0, 1.0, 0.0, 0.0, 1.0, 0.0, 1.0, 1.0, 0.0, 1.0, 0.0, 0.0, 1.0, 0.0, 1.0, 1.0, 0.0, 1.0, 0.0, 0.0, 1.0, 0.0, 1.0, 1.0, 0.0, 1.0, 0.0, 0.0, 1.0, 0.0, 1.0, 1.0, 0.0, 1.0, 0.0, 0.0, 1.0, 0.0, 1.0, 1.0, 0.0, 1.0, 0.0, 0.0, 1.0, 0.0, 1.0, 1.0, 0.0, 1.0, 0.0, 0.0, 1.0, 0.0, 1.0, 1.0, 0.0, 1.0, 0.0, 0.0, 1.0, 0.0, 1.0, 1.0, 0.0, 1.0, 0.0, 0.0, 1.0, 0.0, 1.0, 1.0, 0.0, 1.0, 0.0, 0.0, 1.0, 0.0, 1.0, 1.0, 0.0, 1.0, 0.0, 0.0, 1.0, 0.0, 1.0, 1.0, 0.0, 1.0, 0.0, 0.0, 1.0, 0.0, 1.0, 1.0, 0.0, 1.0, 0.0, 0.0, 1.0, 0.0, 1.0, 1.0, 0.0, 1.0, 0.0, 0.0, 1.0, 0.0, 1.0, 1.0, 0.0, 1.0, 0.0, 0.0, 1.0, 0.0, 1.0, 1.0, 0.0, 1.0, 0.0, 0.0, 1.0, 0.0, 1.0, 1.0, 0.0, 1.0, 0.0, 0.0, 1.0, 0.0, 1.0, 1.0, 0.0, 1.0, 0.0, 0.0, 1.0, 0.0, 1.0, 1.0, 0.0, 1.0, 0.0, 0.0, 1.0, 0.0, 1.0, 1.0, 0.0, 1.0, 0.0, 0.0, 1.0, 0.0, 1.0, 1.0, 0.0, 1.0, 0.0, 0.0, 1.0, 0.0, 1.0, 1.0, 0.0, 1.0, 0.0, 0.0, 1.0, 0.0, 1.0, 1.0, 0.0, 1.0, 0.0, 0.0, 1.0, 0.0, 1.0, 1.0, 0.0, 1.0, 0.0, 0.0, 1.0, 0.0, 1.0, 1.0, 0.0, 1.0, 0.0, 0.0, 1.0, 0.0, 1.0, 1.0, 0.0, 1.0, 0.0, 0.0, 1.0, 0.0, 1.0, 1.0, 0.0, 1.0, 0.0, 0.0, 1.0, 0.0, 1.0, 1.0, 0.0, 1.0, 0.0, 0.0, 1.0, 0.0, 1.0, 1.0, 0.0, 1.0, 0.0, 0.0, 1.0, 0.0, 1.0, 1.0, 0.0, 1.0, 0.0, 0.0, 1.0, 0.0, 1.0, 1.0, 0.0, 1.0, 0.0, 0.0, 1.0, 0.0, 1.0, 1.0, 0.0, 1.0, 0.0, 0.0, 1.0, 0.0, 1.0, 1.0, 0.0, 1.0, 0.0, 0.0, 1.0, 0.0, 1.0, 1.0, 0.0, 1.0, 0.0, 0.0, 1.0, 0.0, 1.0, 1.0, 0.0, 1.0, 0.0, 0.0, 1.0, 0.0, 1.0, 1.0, 0.0, 1.0, 0.0, 0.0, 1.0, 0.0, 1.0, 1.0, 0.0, 1.0, 0.0, 0.0, 1.0, 0.0, 1.0, 1.0, 0.0, 1.0, 0.0, 0.0, 1.0, 0.0, 1.0, 1.0, 0.0, 1.0, 0.0, 0.0, 1.0, 0.0, 1.0, 1.0, 0.0, 1.0, 0.0, 0.0, 1.0, 0.0, 1.0, 1.0, 0.0, 1.0, 0.0, 0.0, 1.0, 0.0, 1.0, 1.0, 0.0, 1.0, 0.0, 0.0, 1.0, 0.0, 1.0, 1.0, 0.0, 1.0, 0.0, 0.0, 1.0, 0.0, 1.0, 1.0, 0.0, 1.0, 0.0, 0.0, 1.0, 0.0, 1.0, 1.0, 0.0, 1.0, 0.0, 0.0, 1.0, 0.0, 1.0, 1.0, 0.0, 1.0])
me_cube.materials.append(mat_tub)
me_cube.materials.append(mat_details)
me_cube.materials.append(mat_darktub)
me_cube.use_remesh_preserve_volume = False
me_cube.use_remesh_preserve_attributes = False
me_cube.use_mirror_vertex_groups = False
me_cube.update()

# ---- objects
ob_cube = bpy.data.objects.new('Cube', me_cube)
ob_lamp = bpy.data.objects.new('Lamp', light_lamp)
ob_camera = bpy.data.objects.new('Camera', cam_camera)

# ---- transforms, parenting, visibility, modifiers, constraints
ob_cube.location = (0.0, 0.0, 0.0)
ob_cube.lock_rotations_4d = False
ob_cube.empty_display_type = 'ARROWS'
ob_cube.lineart.crease_threshold = 0.0
ob_lamp.location = (4.076, 1.005, 5.904)
ob_lamp.rotation_euler = (0.6503, 0.05522, 1.866)
ob_lamp.lock_rotations_4d = False
ob_lamp.empty_display_type = 'ARROWS'
ob_lamp.color = (0.0, 0.0, 0.0, 0.0)
ob_lamp.lineart.crease_threshold = 0.0
ob_camera.location = (7.481, -6.508, 5.344)
ob_camera.rotation_euler = (1.109, 0.0, 0.8149)
ob_camera.lock_rotations_4d = False
ob_camera.empty_display_type = 'ARROWS'
ob_camera.color = (0.0, 0.0, 0.0, 0.0)
ob_camera.display_type = 'WIRE'
ob_camera.lineart.crease_threshold = 0.0

# ---- collection membership
col_collection_1.objects.link(ob_cube)
col_collection_1.objects.link(ob_lamp)
col_collection_1.objects.link(ob_camera)

# ---- scene / render settings (as saved in the file)
scene.camera = ob_camera
scene.frame_start = 1; scene.frame_end = 250; scene.frame_set(5)
scene.render.engine = 'BLENDER_EEVEE_NEXT'
scene.render.resolution_percentage = 50
scene.render.dither_intensity = 0.0
scene.cycles.use_denoising = False
scene.cycles.samples = 128
scene.cycles.sampling_pattern = 'TABULATED_SOBOL'
scene.cycles.use_adaptive_sampling = False
scene.cycles.use_light_tree = False
scene.cycles.blur_glossy = 0.0
scene.cycles.sample_clamp_indirect = 0.0
scene.view_settings.view_transform = 'Standard'
bpy.context.view_layer.update()
